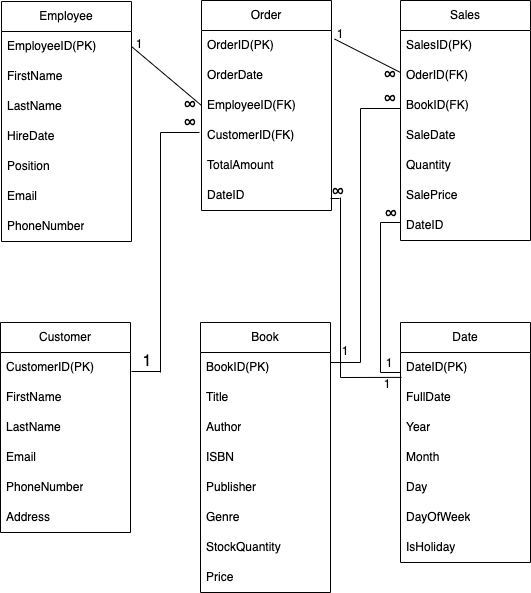

The diagram above was exported from draw.io. Its source (the exported page's mxGraphModel, read from the mxfile embedded in the PNG):
<mxGraphModel dx="467" dy="528" grid="1" gridSize="10" guides="1" tooltips="1" connect="1" arrows="1" fold="1" page="1" pageScale="1" pageWidth="850" pageHeight="1100" math="0" shadow="0">
  <root>
    <mxCell id="0" />
    <mxCell id="1" parent="0" />
    <mxCell id="tRXxvnds75pzeY8PTwyd-6" value="&lt;div style=&quot;text-align: left;&quot;&gt;&lt;span style=&quot;background-color: initial;&quot;&gt;Order&lt;/span&gt;&lt;/div&gt;" style="swimlane;fontStyle=0;childLayout=stackLayout;horizontal=1;startSize=30;horizontalStack=0;resizeParent=1;resizeParentMax=0;resizeLast=0;collapsible=1;marginBottom=0;whiteSpace=wrap;html=1;" vertex="1" parent="1">
      <mxGeometry x="321" y="118" width="130" height="210" as="geometry" />
    </mxCell>
    <mxCell id="tRXxvnds75pzeY8PTwyd-7" value="OrderID(PK)" style="text;strokeColor=none;fillColor=none;align=left;verticalAlign=middle;spacingLeft=4;spacingRight=4;overflow=hidden;points=[[0,0.5],[1,0.5]];portConstraint=eastwest;rotatable=0;whiteSpace=wrap;html=1;" vertex="1" parent="tRXxvnds75pzeY8PTwyd-6">
      <mxGeometry y="30" width="130" height="30" as="geometry" />
    </mxCell>
    <mxCell id="tRXxvnds75pzeY8PTwyd-8" value="OrderDate" style="text;strokeColor=none;fillColor=none;align=left;verticalAlign=middle;spacingLeft=4;spacingRight=4;overflow=hidden;points=[[0,0.5],[1,0.5]];portConstraint=eastwest;rotatable=0;whiteSpace=wrap;html=1;" vertex="1" parent="tRXxvnds75pzeY8PTwyd-6">
      <mxGeometry y="60" width="130" height="30" as="geometry" />
    </mxCell>
    <mxCell id="tRXxvnds75pzeY8PTwyd-9" value="EmployeeID(FK)" style="text;strokeColor=none;fillColor=none;align=left;verticalAlign=middle;spacingLeft=4;spacingRight=4;overflow=hidden;points=[[0,0.5],[1,0.5]];portConstraint=eastwest;rotatable=0;whiteSpace=wrap;html=1;" vertex="1" parent="tRXxvnds75pzeY8PTwyd-6">
      <mxGeometry y="90" width="130" height="30" as="geometry" />
    </mxCell>
    <mxCell id="tRXxvnds75pzeY8PTwyd-10" value="CustomerID(FK)" style="text;strokeColor=none;fillColor=none;align=left;verticalAlign=middle;spacingLeft=4;spacingRight=4;overflow=hidden;points=[[0,0.5],[1,0.5]];portConstraint=eastwest;rotatable=0;whiteSpace=wrap;html=1;" vertex="1" parent="tRXxvnds75pzeY8PTwyd-6">
      <mxGeometry y="120" width="130" height="30" as="geometry" />
    </mxCell>
    <mxCell id="tRXxvnds75pzeY8PTwyd-11" value="TotalAmount" style="text;strokeColor=none;fillColor=none;align=left;verticalAlign=middle;spacingLeft=4;spacingRight=4;overflow=hidden;points=[[0,0.5],[1,0.5]];portConstraint=eastwest;rotatable=0;whiteSpace=wrap;html=1;" vertex="1" parent="tRXxvnds75pzeY8PTwyd-6">
      <mxGeometry y="150" width="130" height="30" as="geometry" />
    </mxCell>
    <mxCell id="tRXxvnds75pzeY8PTwyd-81" value="DateID" style="text;strokeColor=none;fillColor=none;align=left;verticalAlign=middle;spacingLeft=4;spacingRight=4;overflow=hidden;points=[[0,0.5],[1,0.5]];portConstraint=eastwest;rotatable=0;whiteSpace=wrap;html=1;" vertex="1" parent="tRXxvnds75pzeY8PTwyd-6">
      <mxGeometry y="180" width="130" height="30" as="geometry" />
    </mxCell>
    <mxCell id="tRXxvnds75pzeY8PTwyd-14" value="&lt;div style=&quot;text-align: left;&quot;&gt;&lt;span style=&quot;background-color: initial;&quot;&gt;Employee&lt;/span&gt;&lt;/div&gt;" style="swimlane;fontStyle=0;childLayout=stackLayout;horizontal=1;startSize=30;horizontalStack=0;resizeParent=1;resizeParentMax=0;resizeLast=0;collapsible=1;marginBottom=0;whiteSpace=wrap;html=1;" vertex="1" parent="1">
      <mxGeometry x="121" y="119" width="130" height="240" as="geometry" />
    </mxCell>
    <mxCell id="tRXxvnds75pzeY8PTwyd-15" value="EmployeeID(PK)" style="text;strokeColor=none;fillColor=none;align=left;verticalAlign=middle;spacingLeft=4;spacingRight=4;overflow=hidden;points=[[0,0.5],[1,0.5]];portConstraint=eastwest;rotatable=0;whiteSpace=wrap;html=1;" vertex="1" parent="tRXxvnds75pzeY8PTwyd-14">
      <mxGeometry y="30" width="130" height="30" as="geometry" />
    </mxCell>
    <mxCell id="tRXxvnds75pzeY8PTwyd-16" value="FirstName" style="text;strokeColor=none;fillColor=none;align=left;verticalAlign=middle;spacingLeft=4;spacingRight=4;overflow=hidden;points=[[0,0.5],[1,0.5]];portConstraint=eastwest;rotatable=0;whiteSpace=wrap;html=1;" vertex="1" parent="tRXxvnds75pzeY8PTwyd-14">
      <mxGeometry y="60" width="130" height="30" as="geometry" />
    </mxCell>
    <mxCell id="tRXxvnds75pzeY8PTwyd-17" value="LastName" style="text;strokeColor=none;fillColor=none;align=left;verticalAlign=middle;spacingLeft=4;spacingRight=4;overflow=hidden;points=[[0,0.5],[1,0.5]];portConstraint=eastwest;rotatable=0;whiteSpace=wrap;html=1;" vertex="1" parent="tRXxvnds75pzeY8PTwyd-14">
      <mxGeometry y="90" width="130" height="30" as="geometry" />
    </mxCell>
    <mxCell id="tRXxvnds75pzeY8PTwyd-18" value="HireDate" style="text;strokeColor=none;fillColor=none;align=left;verticalAlign=middle;spacingLeft=4;spacingRight=4;overflow=hidden;points=[[0,0.5],[1,0.5]];portConstraint=eastwest;rotatable=0;whiteSpace=wrap;html=1;" vertex="1" parent="tRXxvnds75pzeY8PTwyd-14">
      <mxGeometry y="120" width="130" height="30" as="geometry" />
    </mxCell>
    <mxCell id="tRXxvnds75pzeY8PTwyd-19" value="Position" style="text;strokeColor=none;fillColor=none;align=left;verticalAlign=middle;spacingLeft=4;spacingRight=4;overflow=hidden;points=[[0,0.5],[1,0.5]];portConstraint=eastwest;rotatable=0;whiteSpace=wrap;html=1;" vertex="1" parent="tRXxvnds75pzeY8PTwyd-14">
      <mxGeometry y="150" width="130" height="30" as="geometry" />
    </mxCell>
    <mxCell id="tRXxvnds75pzeY8PTwyd-20" value="Email" style="text;strokeColor=none;fillColor=none;align=left;verticalAlign=middle;spacingLeft=4;spacingRight=4;overflow=hidden;points=[[0,0.5],[1,0.5]];portConstraint=eastwest;rotatable=0;whiteSpace=wrap;html=1;" vertex="1" parent="tRXxvnds75pzeY8PTwyd-14">
      <mxGeometry y="180" width="130" height="30" as="geometry" />
    </mxCell>
    <mxCell id="tRXxvnds75pzeY8PTwyd-21" value="PhoneNumber" style="text;strokeColor=none;fillColor=none;align=left;verticalAlign=middle;spacingLeft=4;spacingRight=4;overflow=hidden;points=[[0,0.5],[1,0.5]];portConstraint=eastwest;rotatable=0;whiteSpace=wrap;html=1;" vertex="1" parent="tRXxvnds75pzeY8PTwyd-14">
      <mxGeometry y="210" width="130" height="30" as="geometry" />
    </mxCell>
    <mxCell id="tRXxvnds75pzeY8PTwyd-22" value="&lt;div style=&quot;text-align: left;&quot;&gt;&lt;span style=&quot;background-color: initial;&quot;&gt;Sales&lt;/span&gt;&lt;/div&gt;" style="swimlane;fontStyle=0;childLayout=stackLayout;horizontal=1;startSize=30;horizontalStack=0;resizeParent=1;resizeParentMax=0;resizeLast=0;collapsible=1;marginBottom=0;whiteSpace=wrap;html=1;" vertex="1" parent="1">
      <mxGeometry x="520" y="118" width="130" height="240" as="geometry" />
    </mxCell>
    <mxCell id="tRXxvnds75pzeY8PTwyd-23" value="SalesID(PK)" style="text;strokeColor=none;fillColor=none;align=left;verticalAlign=middle;spacingLeft=4;spacingRight=4;overflow=hidden;points=[[0,0.5],[1,0.5]];portConstraint=eastwest;rotatable=0;whiteSpace=wrap;html=1;" vertex="1" parent="tRXxvnds75pzeY8PTwyd-22">
      <mxGeometry y="30" width="130" height="30" as="geometry" />
    </mxCell>
    <mxCell id="tRXxvnds75pzeY8PTwyd-24" value="OderID(FK)" style="text;strokeColor=none;fillColor=none;align=left;verticalAlign=middle;spacingLeft=4;spacingRight=4;overflow=hidden;points=[[0,0.5],[1,0.5]];portConstraint=eastwest;rotatable=0;whiteSpace=wrap;html=1;" vertex="1" parent="tRXxvnds75pzeY8PTwyd-22">
      <mxGeometry y="60" width="130" height="30" as="geometry" />
    </mxCell>
    <mxCell id="tRXxvnds75pzeY8PTwyd-25" value="BookID(FK)" style="text;strokeColor=none;fillColor=none;align=left;verticalAlign=middle;spacingLeft=4;spacingRight=4;overflow=hidden;points=[[0,0.5],[1,0.5]];portConstraint=eastwest;rotatable=0;whiteSpace=wrap;html=1;" vertex="1" parent="tRXxvnds75pzeY8PTwyd-22">
      <mxGeometry y="90" width="130" height="30" as="geometry" />
    </mxCell>
    <mxCell id="tRXxvnds75pzeY8PTwyd-26" value="SaleDate" style="text;strokeColor=none;fillColor=none;align=left;verticalAlign=middle;spacingLeft=4;spacingRight=4;overflow=hidden;points=[[0,0.5],[1,0.5]];portConstraint=eastwest;rotatable=0;whiteSpace=wrap;html=1;" vertex="1" parent="tRXxvnds75pzeY8PTwyd-22">
      <mxGeometry y="120" width="130" height="30" as="geometry" />
    </mxCell>
    <mxCell id="tRXxvnds75pzeY8PTwyd-50" value="Quantity" style="text;strokeColor=none;fillColor=none;align=left;verticalAlign=middle;spacingLeft=4;spacingRight=4;overflow=hidden;points=[[0,0.5],[1,0.5]];portConstraint=eastwest;rotatable=0;whiteSpace=wrap;html=1;" vertex="1" parent="tRXxvnds75pzeY8PTwyd-22">
      <mxGeometry y="150" width="130" height="30" as="geometry" />
    </mxCell>
    <mxCell id="tRXxvnds75pzeY8PTwyd-51" value="SalePrice" style="text;strokeColor=none;fillColor=none;align=left;verticalAlign=middle;spacingLeft=4;spacingRight=4;overflow=hidden;points=[[0,0.5],[1,0.5]];portConstraint=eastwest;rotatable=0;whiteSpace=wrap;html=1;" vertex="1" parent="tRXxvnds75pzeY8PTwyd-22">
      <mxGeometry y="180" width="130" height="30" as="geometry" />
    </mxCell>
    <mxCell id="tRXxvnds75pzeY8PTwyd-82" value="DateID" style="text;strokeColor=none;fillColor=none;align=left;verticalAlign=middle;spacingLeft=4;spacingRight=4;overflow=hidden;points=[[0,0.5],[1,0.5]];portConstraint=eastwest;rotatable=0;whiteSpace=wrap;html=1;" vertex="1" parent="tRXxvnds75pzeY8PTwyd-22">
      <mxGeometry y="210" width="130" height="30" as="geometry" />
    </mxCell>
    <mxCell id="tRXxvnds75pzeY8PTwyd-28" value="&lt;div style=&quot;text-align: left;&quot;&gt;&lt;span style=&quot;background-color: initial;&quot;&gt;Customer&lt;/span&gt;&lt;/div&gt;" style="swimlane;fontStyle=0;childLayout=stackLayout;horizontal=1;startSize=30;horizontalStack=0;resizeParent=1;resizeParentMax=0;resizeLast=0;collapsible=1;marginBottom=0;whiteSpace=wrap;html=1;" vertex="1" parent="1">
      <mxGeometry x="120" y="440" width="130" height="210" as="geometry" />
    </mxCell>
    <mxCell id="tRXxvnds75pzeY8PTwyd-29" value="CustomerID(PK)" style="text;strokeColor=none;fillColor=none;align=left;verticalAlign=middle;spacingLeft=4;spacingRight=4;overflow=hidden;points=[[0,0.5],[1,0.5]];portConstraint=eastwest;rotatable=0;whiteSpace=wrap;html=1;" vertex="1" parent="tRXxvnds75pzeY8PTwyd-28">
      <mxGeometry y="30" width="130" height="30" as="geometry" />
    </mxCell>
    <mxCell id="tRXxvnds75pzeY8PTwyd-30" value="FirstName" style="text;strokeColor=none;fillColor=none;align=left;verticalAlign=middle;spacingLeft=4;spacingRight=4;overflow=hidden;points=[[0,0.5],[1,0.5]];portConstraint=eastwest;rotatable=0;whiteSpace=wrap;html=1;" vertex="1" parent="tRXxvnds75pzeY8PTwyd-28">
      <mxGeometry y="60" width="130" height="30" as="geometry" />
    </mxCell>
    <mxCell id="tRXxvnds75pzeY8PTwyd-31" value="LastName" style="text;strokeColor=none;fillColor=none;align=left;verticalAlign=middle;spacingLeft=4;spacingRight=4;overflow=hidden;points=[[0,0.5],[1,0.5]];portConstraint=eastwest;rotatable=0;whiteSpace=wrap;html=1;" vertex="1" parent="tRXxvnds75pzeY8PTwyd-28">
      <mxGeometry y="90" width="130" height="30" as="geometry" />
    </mxCell>
    <mxCell id="tRXxvnds75pzeY8PTwyd-32" value="Email" style="text;strokeColor=none;fillColor=none;align=left;verticalAlign=middle;spacingLeft=4;spacingRight=4;overflow=hidden;points=[[0,0.5],[1,0.5]];portConstraint=eastwest;rotatable=0;whiteSpace=wrap;html=1;" vertex="1" parent="tRXxvnds75pzeY8PTwyd-28">
      <mxGeometry y="120" width="130" height="30" as="geometry" />
    </mxCell>
    <mxCell id="tRXxvnds75pzeY8PTwyd-33" value="PhoneNumber" style="text;strokeColor=none;fillColor=none;align=left;verticalAlign=middle;spacingLeft=4;spacingRight=4;overflow=hidden;points=[[0,0.5],[1,0.5]];portConstraint=eastwest;rotatable=0;whiteSpace=wrap;html=1;" vertex="1" parent="tRXxvnds75pzeY8PTwyd-28">
      <mxGeometry y="150" width="130" height="30" as="geometry" />
    </mxCell>
    <mxCell id="tRXxvnds75pzeY8PTwyd-34" value="Address" style="text;strokeColor=none;fillColor=none;align=left;verticalAlign=middle;spacingLeft=4;spacingRight=4;overflow=hidden;points=[[0,0.5],[1,0.5]];portConstraint=eastwest;rotatable=0;whiteSpace=wrap;html=1;" vertex="1" parent="tRXxvnds75pzeY8PTwyd-28">
      <mxGeometry y="180" width="130" height="30" as="geometry" />
    </mxCell>
    <mxCell id="tRXxvnds75pzeY8PTwyd-36" value="&lt;div style=&quot;text-align: left;&quot;&gt;&lt;span style=&quot;background-color: initial;&quot;&gt;Book&lt;/span&gt;&lt;/div&gt;" style="swimlane;fontStyle=0;childLayout=stackLayout;horizontal=1;startSize=30;horizontalStack=0;resizeParent=1;resizeParentMax=0;resizeLast=0;collapsible=1;marginBottom=0;whiteSpace=wrap;html=1;" vertex="1" parent="1">
      <mxGeometry x="320" y="440" width="130" height="270" as="geometry" />
    </mxCell>
    <mxCell id="tRXxvnds75pzeY8PTwyd-37" value="BookID(PK)" style="text;strokeColor=none;fillColor=none;align=left;verticalAlign=middle;spacingLeft=4;spacingRight=4;overflow=hidden;points=[[0,0.5],[1,0.5]];portConstraint=eastwest;rotatable=0;whiteSpace=wrap;html=1;" vertex="1" parent="tRXxvnds75pzeY8PTwyd-36">
      <mxGeometry y="30" width="130" height="30" as="geometry" />
    </mxCell>
    <mxCell id="tRXxvnds75pzeY8PTwyd-38" value="Title" style="text;strokeColor=none;fillColor=none;align=left;verticalAlign=middle;spacingLeft=4;spacingRight=4;overflow=hidden;points=[[0,0.5],[1,0.5]];portConstraint=eastwest;rotatable=0;whiteSpace=wrap;html=1;" vertex="1" parent="tRXxvnds75pzeY8PTwyd-36">
      <mxGeometry y="60" width="130" height="30" as="geometry" />
    </mxCell>
    <mxCell id="tRXxvnds75pzeY8PTwyd-39" value="Author" style="text;strokeColor=none;fillColor=none;align=left;verticalAlign=middle;spacingLeft=4;spacingRight=4;overflow=hidden;points=[[0,0.5],[1,0.5]];portConstraint=eastwest;rotatable=0;whiteSpace=wrap;html=1;" vertex="1" parent="tRXxvnds75pzeY8PTwyd-36">
      <mxGeometry y="90" width="130" height="30" as="geometry" />
    </mxCell>
    <mxCell id="tRXxvnds75pzeY8PTwyd-40" value="ISBN" style="text;strokeColor=none;fillColor=none;align=left;verticalAlign=middle;spacingLeft=4;spacingRight=4;overflow=hidden;points=[[0,0.5],[1,0.5]];portConstraint=eastwest;rotatable=0;whiteSpace=wrap;html=1;" vertex="1" parent="tRXxvnds75pzeY8PTwyd-36">
      <mxGeometry y="120" width="130" height="30" as="geometry" />
    </mxCell>
    <mxCell id="tRXxvnds75pzeY8PTwyd-41" value="Publisher" style="text;strokeColor=none;fillColor=none;align=left;verticalAlign=middle;spacingLeft=4;spacingRight=4;overflow=hidden;points=[[0,0.5],[1,0.5]];portConstraint=eastwest;rotatable=0;whiteSpace=wrap;html=1;" vertex="1" parent="tRXxvnds75pzeY8PTwyd-36">
      <mxGeometry y="150" width="130" height="30" as="geometry" />
    </mxCell>
    <mxCell id="tRXxvnds75pzeY8PTwyd-42" value="Genre" style="text;strokeColor=none;fillColor=none;align=left;verticalAlign=middle;spacingLeft=4;spacingRight=4;overflow=hidden;points=[[0,0.5],[1,0.5]];portConstraint=eastwest;rotatable=0;whiteSpace=wrap;html=1;" vertex="1" parent="tRXxvnds75pzeY8PTwyd-36">
      <mxGeometry y="180" width="130" height="30" as="geometry" />
    </mxCell>
    <mxCell id="tRXxvnds75pzeY8PTwyd-52" value="StockQuantity" style="text;strokeColor=none;fillColor=none;align=left;verticalAlign=middle;spacingLeft=4;spacingRight=4;overflow=hidden;points=[[0,0.5],[1,0.5]];portConstraint=eastwest;rotatable=0;whiteSpace=wrap;html=1;" vertex="1" parent="tRXxvnds75pzeY8PTwyd-36">
      <mxGeometry y="210" width="130" height="30" as="geometry" />
    </mxCell>
    <mxCell id="tRXxvnds75pzeY8PTwyd-53" value="Price" style="text;strokeColor=none;fillColor=none;align=left;verticalAlign=middle;spacingLeft=4;spacingRight=4;overflow=hidden;points=[[0,0.5],[1,0.5]];portConstraint=eastwest;rotatable=0;whiteSpace=wrap;html=1;" vertex="1" parent="tRXxvnds75pzeY8PTwyd-36">
      <mxGeometry y="240" width="130" height="30" as="geometry" />
    </mxCell>
    <mxCell id="tRXxvnds75pzeY8PTwyd-43" value="&lt;div style=&quot;text-align: left;&quot;&gt;&lt;span style=&quot;background-color: initial;&quot;&gt;Date&lt;/span&gt;&lt;/div&gt;" style="swimlane;fontStyle=0;childLayout=stackLayout;horizontal=1;startSize=30;horizontalStack=0;resizeParent=1;resizeParentMax=0;resizeLast=0;collapsible=1;marginBottom=0;whiteSpace=wrap;html=1;" vertex="1" parent="1">
      <mxGeometry x="520" y="440" width="130" height="240" as="geometry" />
    </mxCell>
    <mxCell id="tRXxvnds75pzeY8PTwyd-44" value="DateID(PK)" style="text;strokeColor=none;fillColor=none;align=left;verticalAlign=middle;spacingLeft=4;spacingRight=4;overflow=hidden;points=[[0,0.5],[1,0.5]];portConstraint=eastwest;rotatable=0;whiteSpace=wrap;html=1;" vertex="1" parent="tRXxvnds75pzeY8PTwyd-43">
      <mxGeometry y="30" width="130" height="30" as="geometry" />
    </mxCell>
    <mxCell id="tRXxvnds75pzeY8PTwyd-45" value="FullDate" style="text;strokeColor=none;fillColor=none;align=left;verticalAlign=middle;spacingLeft=4;spacingRight=4;overflow=hidden;points=[[0,0.5],[1,0.5]];portConstraint=eastwest;rotatable=0;whiteSpace=wrap;html=1;" vertex="1" parent="tRXxvnds75pzeY8PTwyd-43">
      <mxGeometry y="60" width="130" height="30" as="geometry" />
    </mxCell>
    <mxCell id="tRXxvnds75pzeY8PTwyd-46" value="Year" style="text;strokeColor=none;fillColor=none;align=left;verticalAlign=middle;spacingLeft=4;spacingRight=4;overflow=hidden;points=[[0,0.5],[1,0.5]];portConstraint=eastwest;rotatable=0;whiteSpace=wrap;html=1;" vertex="1" parent="tRXxvnds75pzeY8PTwyd-43">
      <mxGeometry y="90" width="130" height="30" as="geometry" />
    </mxCell>
    <mxCell id="tRXxvnds75pzeY8PTwyd-47" value="Month" style="text;strokeColor=none;fillColor=none;align=left;verticalAlign=middle;spacingLeft=4;spacingRight=4;overflow=hidden;points=[[0,0.5],[1,0.5]];portConstraint=eastwest;rotatable=0;whiteSpace=wrap;html=1;" vertex="1" parent="tRXxvnds75pzeY8PTwyd-43">
      <mxGeometry y="120" width="130" height="30" as="geometry" />
    </mxCell>
    <mxCell id="tRXxvnds75pzeY8PTwyd-48" value="Day" style="text;strokeColor=none;fillColor=none;align=left;verticalAlign=middle;spacingLeft=4;spacingRight=4;overflow=hidden;points=[[0,0.5],[1,0.5]];portConstraint=eastwest;rotatable=0;whiteSpace=wrap;html=1;" vertex="1" parent="tRXxvnds75pzeY8PTwyd-43">
      <mxGeometry y="150" width="130" height="30" as="geometry" />
    </mxCell>
    <mxCell id="tRXxvnds75pzeY8PTwyd-49" value="DayOfWeek" style="text;strokeColor=none;fillColor=none;align=left;verticalAlign=middle;spacingLeft=4;spacingRight=4;overflow=hidden;points=[[0,0.5],[1,0.5]];portConstraint=eastwest;rotatable=0;whiteSpace=wrap;html=1;" vertex="1" parent="tRXxvnds75pzeY8PTwyd-43">
      <mxGeometry y="180" width="130" height="30" as="geometry" />
    </mxCell>
    <mxCell id="tRXxvnds75pzeY8PTwyd-54" value="IsHoliday" style="text;strokeColor=none;fillColor=none;align=left;verticalAlign=middle;spacingLeft=4;spacingRight=4;overflow=hidden;points=[[0,0.5],[1,0.5]];portConstraint=eastwest;rotatable=0;whiteSpace=wrap;html=1;" vertex="1" parent="tRXxvnds75pzeY8PTwyd-43">
      <mxGeometry y="210" width="130" height="30" as="geometry" />
    </mxCell>
    <mxCell id="tRXxvnds75pzeY8PTwyd-56" value="" style="endArrow=none;html=1;rounded=0;exitX=1;exitY=0.5;exitDx=0;exitDy=0;entryX=0;entryY=0.5;entryDx=0;entryDy=0;" edge="1" parent="1" source="tRXxvnds75pzeY8PTwyd-15" target="tRXxvnds75pzeY8PTwyd-9">
      <mxGeometry width="50" height="50" relative="1" as="geometry">
        <mxPoint x="300" y="270" as="sourcePoint" />
        <mxPoint x="350" y="220" as="targetPoint" />
      </mxGeometry>
    </mxCell>
    <mxCell id="tRXxvnds75pzeY8PTwyd-57" value="&lt;p style=&quot;margin: 0in; font-size: 12pt; font-family: Calibri, sans-serif; text-align: start;&quot; class=&quot;MsoNormal&quot;&gt;∞&lt;/p&gt;" style="text;strokeColor=none;align=center;fillColor=none;html=1;verticalAlign=middle;whiteSpace=wrap;rounded=0;" vertex="1" parent="1">
      <mxGeometry x="280" y="208" width="60" height="30" as="geometry" />
    </mxCell>
    <mxCell id="tRXxvnds75pzeY8PTwyd-58" value="1" style="text;strokeColor=none;align=center;fillColor=none;html=1;verticalAlign=middle;whiteSpace=wrap;rounded=0;" vertex="1" parent="1">
      <mxGeometry x="229" y="147" width="60" height="30" as="geometry" />
    </mxCell>
    <mxCell id="tRXxvnds75pzeY8PTwyd-61" value="" style="shape=partialRectangle;whiteSpace=wrap;html=1;bottom=0;right=0;fillColor=none;" vertex="1" parent="1">
      <mxGeometry x="280" y="250" width="39" height="240" as="geometry" />
    </mxCell>
    <mxCell id="tRXxvnds75pzeY8PTwyd-63" value="" style="line;strokeWidth=1;rotatable=0;dashed=0;labelPosition=right;align=left;verticalAlign=middle;spacingTop=0;spacingLeft=6;points=[];portConstraint=eastwest;" vertex="1" parent="1">
      <mxGeometry x="251" y="484" width="29" height="10" as="geometry" />
    </mxCell>
    <mxCell id="tRXxvnds75pzeY8PTwyd-64" value="&lt;p style=&quot;margin: 0in; font-size: 12pt; font-family: Calibri, sans-serif; text-align: start;&quot; class=&quot;MsoNormal&quot;&gt;∞&lt;/p&gt;" style="text;strokeColor=none;align=center;fillColor=none;html=1;verticalAlign=middle;whiteSpace=wrap;rounded=0;" vertex="1" parent="1">
      <mxGeometry x="280" y="226" width="60" height="30" as="geometry" />
    </mxCell>
    <mxCell id="tRXxvnds75pzeY8PTwyd-65" value="&lt;blockquote style=&quot;margin: 0 0 0 40px; border: none; padding: 0px;&quot;&gt;&lt;p style=&quot;margin: 0in; font-size: 12pt; font-family: Calibri, sans-serif; text-align: start;&quot; class=&quot;MsoNormal&quot;&gt;1&lt;/p&gt;&lt;/blockquote&gt;" style="text;strokeColor=none;align=center;fillColor=none;html=1;verticalAlign=middle;whiteSpace=wrap;rounded=0;" vertex="1" parent="1">
      <mxGeometry x="217" y="464" width="60" height="30" as="geometry" />
    </mxCell>
    <mxCell id="tRXxvnds75pzeY8PTwyd-66" value="" style="endArrow=none;html=1;rounded=0;exitX=1.023;exitY=0.283;exitDx=0;exitDy=0;exitPerimeter=0;" edge="1" parent="1" source="tRXxvnds75pzeY8PTwyd-7">
      <mxGeometry width="50" height="50" relative="1" as="geometry">
        <mxPoint x="460" y="320" as="sourcePoint" />
        <mxPoint x="520" y="190" as="targetPoint" />
      </mxGeometry>
    </mxCell>
    <mxCell id="tRXxvnds75pzeY8PTwyd-68" value="&lt;p style=&quot;margin: 0in; font-size: 12pt; font-family: Calibri, sans-serif; text-align: start;&quot; class=&quot;MsoNormal&quot;&gt;∞&lt;/p&gt;" style="text;strokeColor=none;align=center;fillColor=none;html=1;verticalAlign=middle;whiteSpace=wrap;rounded=0;" vertex="1" parent="1">
      <mxGeometry x="480" y="178" width="60" height="30" as="geometry" />
    </mxCell>
    <mxCell id="tRXxvnds75pzeY8PTwyd-69" value="1" style="text;strokeColor=none;align=center;fillColor=none;html=1;verticalAlign=middle;whiteSpace=wrap;rounded=0;" vertex="1" parent="1">
      <mxGeometry x="430" y="137" width="60" height="30" as="geometry" />
    </mxCell>
    <mxCell id="tRXxvnds75pzeY8PTwyd-71" value="" style="shape=partialRectangle;whiteSpace=wrap;html=1;bottom=0;right=0;fillColor=none;rotation=0;" vertex="1" parent="1">
      <mxGeometry x="480" y="226" width="40" height="254" as="geometry" />
    </mxCell>
    <mxCell id="tRXxvnds75pzeY8PTwyd-78" value="" style="line;strokeWidth=1;rotatable=0;dashed=0;labelPosition=right;align=left;verticalAlign=middle;spacingTop=0;spacingLeft=6;points=[];portConstraint=eastwest;" vertex="1" parent="1">
      <mxGeometry x="450" y="475" width="30" height="10" as="geometry" />
    </mxCell>
    <mxCell id="tRXxvnds75pzeY8PTwyd-79" value="&lt;p style=&quot;margin: 0in; font-size: 12pt; font-family: Calibri, sans-serif; text-align: start;&quot; class=&quot;MsoNormal&quot;&gt;∞&lt;/p&gt;" style="text;strokeColor=none;align=center;fillColor=none;html=1;verticalAlign=middle;whiteSpace=wrap;rounded=0;" vertex="1" parent="1">
      <mxGeometry x="480" y="202" width="60" height="30" as="geometry" />
    </mxCell>
    <mxCell id="tRXxvnds75pzeY8PTwyd-80" value="1" style="text;strokeColor=none;align=center;fillColor=none;html=1;verticalAlign=middle;whiteSpace=wrap;rounded=0;" vertex="1" parent="1">
      <mxGeometry x="435" y="454" width="60" height="30" as="geometry" />
    </mxCell>
    <mxCell id="tRXxvnds75pzeY8PTwyd-83" value="" style="shape=partialRectangle;whiteSpace=wrap;html=1;bottom=1;right=1;left=1;top=0;fillColor=none;routingCenterX=-0.5;direction=south;" vertex="1" parent="1">
      <mxGeometry x="500" y="340" width="20" height="150" as="geometry" />
    </mxCell>
    <mxCell id="tRXxvnds75pzeY8PTwyd-84" value="1" style="text;strokeColor=none;align=center;fillColor=none;html=1;verticalAlign=middle;whiteSpace=wrap;rounded=0;" vertex="1" parent="1">
      <mxGeometry x="479" y="466" width="60" height="30" as="geometry" />
    </mxCell>
    <mxCell id="tRXxvnds75pzeY8PTwyd-85" value="&lt;p style=&quot;margin: 0in; font-size: 12pt; font-family: Calibri, sans-serif; text-align: start;&quot; class=&quot;MsoNormal&quot;&gt;∞&lt;/p&gt;" style="text;strokeColor=none;align=center;fillColor=none;html=1;verticalAlign=middle;whiteSpace=wrap;rounded=0;" vertex="1" parent="1">
      <mxGeometry x="481" y="317" width="60" height="30" as="geometry" />
    </mxCell>
    <mxCell id="tRXxvnds75pzeY8PTwyd-90" value="" style="endArrow=none;html=1;rounded=0;" edge="1" parent="1">
      <mxGeometry width="50" height="50" relative="1" as="geometry">
        <mxPoint x="460" y="495" as="sourcePoint" />
        <mxPoint x="460" y="315" as="targetPoint" />
      </mxGeometry>
    </mxCell>
    <mxCell id="tRXxvnds75pzeY8PTwyd-92" value="" style="endArrow=none;html=1;rounded=0;" edge="1" parent="1">
      <mxGeometry width="50" height="50" relative="1" as="geometry">
        <mxPoint x="460" y="495" as="sourcePoint" />
        <mxPoint x="521" y="494.89" as="targetPoint" />
      </mxGeometry>
    </mxCell>
    <mxCell id="tRXxvnds75pzeY8PTwyd-93" value="" style="endArrow=none;html=1;rounded=0;" edge="1" parent="1">
      <mxGeometry width="50" height="50" relative="1" as="geometry">
        <mxPoint x="450" y="316" as="sourcePoint" />
        <mxPoint x="459" y="316" as="targetPoint" />
      </mxGeometry>
    </mxCell>
    <mxCell id="tRXxvnds75pzeY8PTwyd-95" value="&lt;p style=&quot;margin: 0in; font-size: 12pt; font-family: Calibri, sans-serif; text-align: start;&quot; class=&quot;MsoNormal&quot;&gt;∞&lt;/p&gt;" style="text;strokeColor=none;align=center;fillColor=none;html=1;verticalAlign=middle;whiteSpace=wrap;rounded=0;" vertex="1" parent="1">
      <mxGeometry x="428" y="295" width="60" height="30" as="geometry" />
    </mxCell>
    <mxCell id="tRXxvnds75pzeY8PTwyd-96" value="1" style="text;strokeColor=none;align=center;fillColor=none;html=1;verticalAlign=middle;whiteSpace=wrap;rounded=0;" vertex="1" parent="1">
      <mxGeometry x="477" y="487" width="60" height="30" as="geometry" />
    </mxCell>
  </root>
</mxGraphModel>